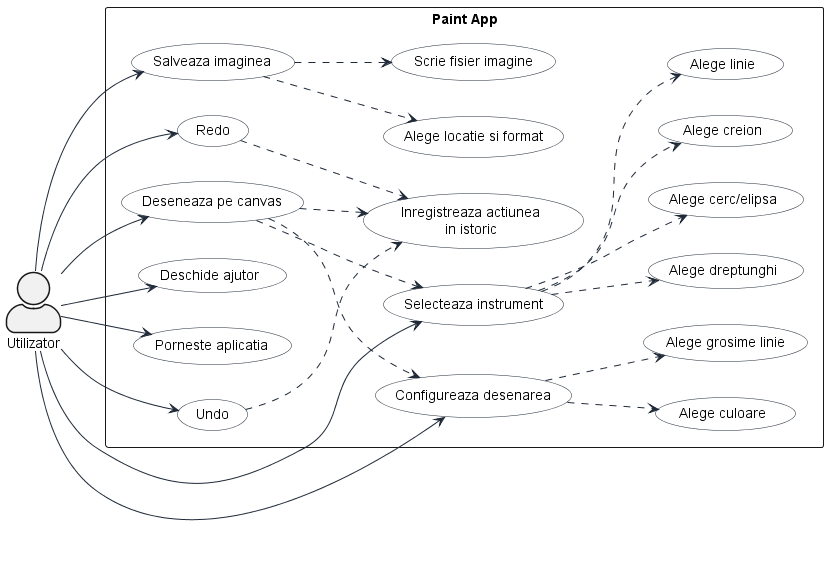

The diagram above was rendered by PlantUML. Its source (embedded in the PNG):
@startuml

left to right direction
skinparam packageStyle rectangle
skinparam actorStyle awesome
skinparam usecase {
  BackgroundColor #FFFFFF
  BorderColor #1F2937
  ArrowColor #1F2937
}

actor "Utilizator" as User

rectangle "Paint App" {
  usecase "Porneste aplicatia" as UC_Start
  usecase "Deseneaza pe canvas" as UC_Draw
  usecase "Selecteaza instrument" as UC_SelectTool
  usecase "Alege creion" as UC_Pencil
  usecase "Alege linie" as UC_Line
  usecase "Alege dreptunghi" as UC_Rectangle
  usecase "Alege cerc/elipsa" as UC_Ellipse
  usecase "Configureaza desenarea" as UC_Configure
  usecase "Alege culoare" as UC_Color
  usecase "Alege grosime linie" as UC_Thickness
  usecase "Inregistreaza actiunea\nin istoric" as UC_RecordHistory
  usecase "Undo" as UC_Undo
  usecase "Redo" as UC_Redo
  usecase "Salveaza imaginea" as UC_Save
  usecase "Alege locatie si format" as UC_ChooseFile
  usecase "Scrie fisier imagine" as UC_WriteFile
  usecase "Deschide ajutor" as UC_Help
}

User --> UC_Start
User --> UC_Draw
User --> UC_SelectTool
User --> UC_Configure
User --> UC_Undo
User --> UC_Redo
User --> UC_Save
User --> UC_Help


UC_Draw ..> UC_SelectTool
UC_Draw ..> UC_RecordHistory
UC_Draw ..> UC_Configure

UC_SelectTool ..> UC_Pencil
UC_SelectTool ..> UC_Line
UC_SelectTool ..> UC_Rectangle
UC_SelectTool ..> UC_Ellipse

UC_Configure ..> UC_Color
UC_Configure ..> UC_Thickness

UC_Undo ..> UC_RecordHistory
UC_Redo ..> UC_RecordHistory

UC_Save ..> UC_ChooseFile
UC_Save ..> UC_WriteFile

@enduml